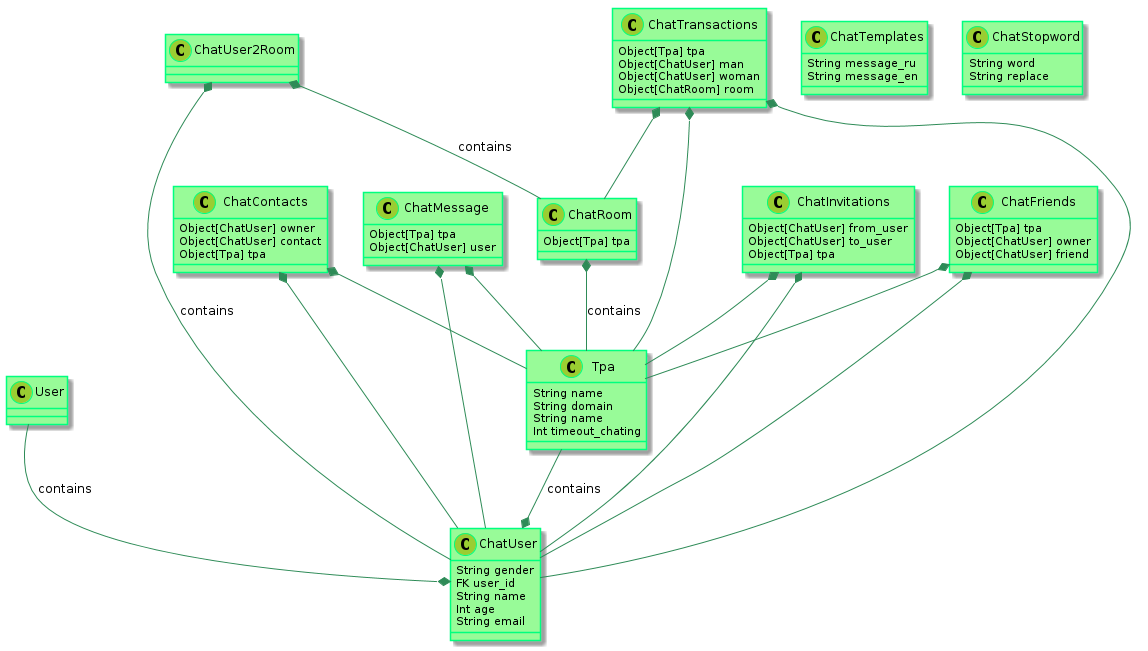

The diagram above was rendered by PlantUML. Its source (embedded in the PNG):
@startuml

    skinparam class {
            BackgroundColor PaleGreen
            ArrowColor SeaGreen
            BorderColor SpringGreen
    }
    skinparam stereotypeCBackgroundColor YellowGreen

    User --* ChatUser : contains
    Tpa --* ChatUser : contains
    ChatRoom *-- Tpa : contains
    ChatUser2Room *-- ChatUser : contains
    ChatUser2Room *-- ChatRoom : contains

    ChatMessage *-- ChatUser
    ChatMessage *-- Tpa

    ChatInvitations *-- Tpa
    ChatInvitations *-- ChatUser

    ChatContacts *-- ChatUser
    ChatContacts *-- Tpa

    ChatFriends *-- Tpa
    ChatFriends *-- ChatUser


    ChatTransactions *-- Tpa
    ChatTransactions *-- ChatUser
    ChatTransactions *-- ChatRoom

    class Tpa {
      String name
      String domain
      String name
      Int timeout_chating
    }

    class ChatUser {
      String gender
      FK user_id
      String name
      Int age
      String email
    }


    class ChatInvitations {
      Object[ChatUser] from_user
      Object[ChatUser] to_user
      Object[Tpa] tpa
    }

    class ChatContacts {
      Object[ChatUser] owner
      Object[ChatUser] contact
      Object[Tpa] tpa
    }


    class ChatRoom {
        Object[Tpa] tpa
    }

    class ChatMessage {
        Object[Tpa] tpa
        Object[ChatUser] user
    }

    class ChatFriends {
        Object[Tpa] tpa
        Object[ChatUser] owner
        Object[ChatUser] friend
    }


    class ChatTransactions {
        Object[Tpa] tpa
        Object[ChatUser] man
        Object[ChatUser] woman
        Object[ChatRoom] room
    }


    class ChatTemplates {
        String message_ru
        String message_en
    }

    class ChatStopword {
        String word
        String replace
    }

@enduml